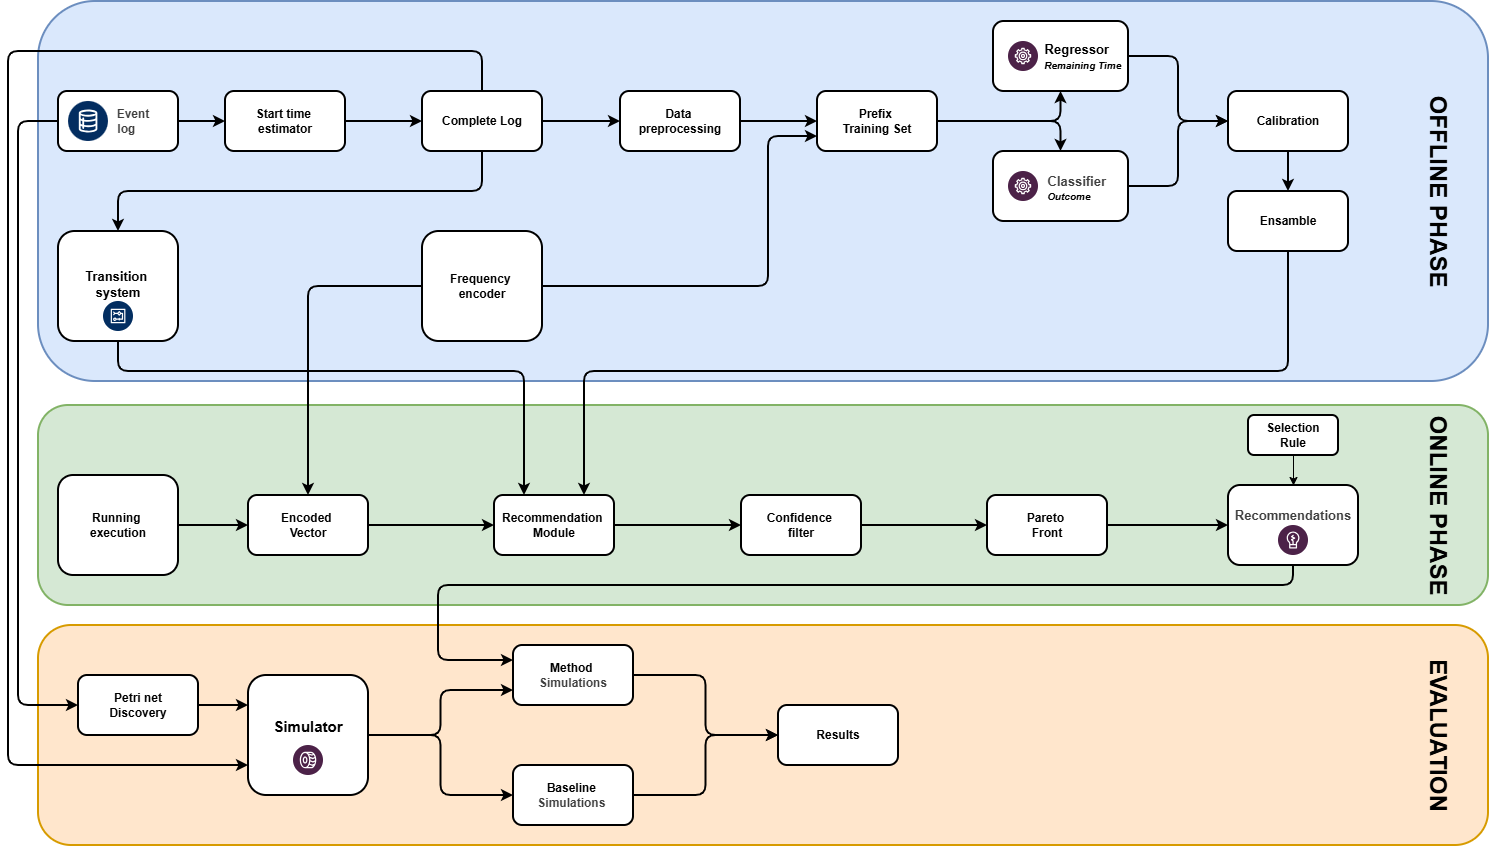

The diagram above was exported from draw.io. Its source (the exported page's mxGraphModel, read from the mxfile embedded in the PNG):
<mxGraphModel dx="2485" dy="2317" grid="1" gridSize="10" guides="1" tooltips="1" connect="1" arrows="1" fold="1" page="1" pageScale="1" pageWidth="850" pageHeight="1100" math="0" shadow="0">
  <root>
    <mxCell id="0" />
    <mxCell id="1" parent="0" />
    <mxCell id="84" parent="1" style="rounded=1;whiteSpace=wrap;html=1;fillColor=#ffe6cc;strokeColor=#d79b00;strokeWidth=2;fontStyle=1" value="" vertex="1">
      <mxGeometry height="220" width="1450" x="20" y="594" as="geometry" />
    </mxCell>
    <mxCell id="83" parent="1" style="rounded=1;whiteSpace=wrap;html=1;fillColor=#d5e8d4;strokeColor=#82b366;strokeWidth=2;fontStyle=1" value="" vertex="1">
      <mxGeometry height="200" width="1450" x="20" y="374" as="geometry" />
    </mxCell>
    <mxCell id="82" parent="1" style="rounded=1;whiteSpace=wrap;html=1;fillColor=#dae8fc;strokeColor=#6c8ebf;strokeWidth=2;fontStyle=1" value="" vertex="1">
      <mxGeometry height="380" width="1450" x="20" y="-30" as="geometry" />
    </mxCell>
    <mxCell id="68" edge="1" parent="1" source="64" style="edgeStyle=orthogonalEdgeStyle;html=1;exitX=1;exitY=0.5;exitDx=0;exitDy=0;entryX=0;entryY=0.75;entryDx=0;entryDy=0;strokeWidth=2;fontStyle=1" target="67" value="">
      <mxGeometry relative="1" as="geometry" />
    </mxCell>
    <mxCell id="70" edge="1" parent="1" source="64" style="edgeStyle=orthogonalEdgeStyle;html=1;exitX=1;exitY=0.5;exitDx=0;exitDy=0;entryX=0;entryY=0.5;entryDx=0;entryDy=0;strokeWidth=2;fontStyle=1" target="69" value="">
      <mxGeometry relative="1" as="geometry">
        <mxPoint x="940" y="754" as="sourcePoint" />
      </mxGeometry>
    </mxCell>
    <mxCell id="64" parent="1" style="rounded=1;whiteSpace=wrap;html=1;flipH=1;flipV=1;direction=east;verticalAlign=top;fontSize=15;fontStyle=1;strokeWidth=2;" value="&lt;div&gt;&lt;font&gt;&lt;br&gt;&lt;/font&gt;&lt;/div&gt;&lt;div&gt;&lt;font&gt;&lt;br&gt;&lt;/font&gt;&lt;/div&gt;&lt;font&gt;Simulator&lt;/font&gt;" vertex="1">
      <mxGeometry height="120" width="120" x="230" y="644" as="geometry" />
    </mxCell>
    <mxCell id="72" edge="1" parent="1" source="67" style="edgeStyle=orthogonalEdgeStyle;html=1;exitX=1;exitY=0.5;exitDx=0;exitDy=0;entryX=0;entryY=0.5;entryDx=0;entryDy=0;strokeWidth=2;fontStyle=1" target="71" value="">
      <mxGeometry relative="1" as="geometry">
        <mxPoint x="560" y="714" as="targetPoint" />
      </mxGeometry>
    </mxCell>
    <mxCell id="67" parent="1" style="rounded=1;whiteSpace=wrap;html=1;flipH=1;flipV=1;direction=east;strokeWidth=2;fontStyle=1" value="&lt;span style=&quot;scrollbar-color: rgb(226, 226, 226) rgb(251, 251, 251); color: rgb(0, 0, 0);&quot;&gt;&lt;span&gt;Method&amp;nbsp;&lt;/span&gt;&lt;/span&gt;&lt;div style=&quot;scrollbar-color: rgb(226, 226, 226) rgb(251, 251, 251); color: rgb(63, 63, 63);&quot;&gt;&lt;span&gt;Simulations&lt;/span&gt;&lt;/div&gt;" vertex="1">
      <mxGeometry height="60" width="120" x="495" y="614" as="geometry" />
    </mxCell>
    <mxCell id="73" edge="1" parent="1" source="69" style="edgeStyle=orthogonalEdgeStyle;html=1;exitX=1;exitY=0.5;exitDx=0;exitDy=0;entryX=0;entryY=0.5;entryDx=0;entryDy=0;strokeWidth=2;fontStyle=1" target="71">
      <mxGeometry relative="1" as="geometry" />
    </mxCell>
    <mxCell id="69" parent="1" style="rounded=1;whiteSpace=wrap;html=1;flipH=1;flipV=1;direction=east;strokeWidth=2;fontStyle=1" value="&lt;span style=&quot;color: rgb(0, 0, 0);&quot;&gt;&lt;span&gt;Baseline&amp;nbsp;&lt;/span&gt;&lt;/span&gt;&lt;div style=&quot;color: rgb(63, 63, 63); scrollbar-color: rgb(226, 226, 226) rgb(251, 251, 251);&quot;&gt;&lt;span&gt;Simulations&amp;nbsp;&lt;/span&gt;&lt;/div&gt;" vertex="1">
      <mxGeometry height="60" width="120" x="495" y="734" as="geometry" />
    </mxCell>
    <mxCell id="71" parent="1" style="rounded=1;whiteSpace=wrap;html=1;flipH=1;flipV=1;direction=east;strokeWidth=2;fontStyle=1" value="Results" vertex="1">
      <mxGeometry height="60" width="120" x="760" y="674" as="geometry" />
    </mxCell>
    <mxCell id="dN91Qenz1D5QnWsDvg8g-93" edge="1" parent="1" source="2" style="edgeStyle=none;html=1;strokeWidth=2;" target="dN91Qenz1D5QnWsDvg8g-92" value="">
      <mxGeometry relative="1" as="geometry" />
    </mxCell>
    <mxCell id="dN91Qenz1D5QnWsDvg8g-102" edge="1" parent="1" source="2" style="edgeStyle=orthogonalEdgeStyle;html=1;exitX=0;exitY=0.5;exitDx=0;exitDy=0;entryX=0;entryY=0.5;entryDx=0;entryDy=0;strokeWidth=2;" target="90">
      <mxGeometry relative="1" as="geometry">
        <Array as="points">
          <mxPoint y="90" />
          <mxPoint y="674" />
        </Array>
      </mxGeometry>
    </mxCell>
    <mxCell id="2" parent="1" style="rounded=1;whiteSpace=wrap;html=1;horizontal=1;verticalAlign=middle;fontStyle=1;strokeWidth=2;" value="&lt;div&gt;&lt;span style=&quot;color: rgb(63, 63, 63); background-color: transparent;&quot;&gt;&amp;nbsp; &amp;nbsp; &amp;nbsp; &amp;nbsp; &amp;nbsp; Event&amp;nbsp;&lt;/span&gt;&lt;/div&gt;&lt;div&gt;&lt;span style=&quot;color: rgb(63, 63, 63); background-color: transparent;&quot;&gt;&amp;nbsp; &amp;nbsp; &amp;nbsp; log&amp;nbsp;&lt;/span&gt;&lt;span style=&quot;color: rgb(63, 63, 63); background-color: transparent; white-space: nowrap; font-family: monospace; font-size: 0px; text-align: start;&quot;&gt;%3CmxGraphModel%3E%3Croot%3E%3CmxCell%20id%3D%220%22%2F%3E%3CmxCell%20id%3D%221%22%20parent%3D%220%22%2F%3E%3CmxCell%20id%3D%222%22%20value%3D%22%22%20style%3D%22verticalLabelPosition%3Dbottom%3Baspect%3Dfixed%3Bhtml%3D1%3Bshape%3Dmxgraph.salesforce.data2%3B%22%20vertex%3D%221%22%20parent%3D%221%22%3E%3CmxGeometry%20x%3D%2280%22%20y%3D%2270%22%20width%3D%2240%22%20height%3D%2240%22%20as%3D%22geometry%22%2F%3E%3C%2FmxCell%3E%3C%2Froot%3E%3C%2FmxGraphModel%3E&lt;/span&gt;&lt;/div&gt;" vertex="1">
      <mxGeometry height="60" width="120" x="40" y="60" as="geometry" />
    </mxCell>
    <mxCell id="3" parent="1" style="rounded=1;whiteSpace=wrap;html=1;strokeWidth=2;verticalAlign=top;fontStyle=1" value="&lt;div&gt;&lt;span&gt;&lt;font style=&quot;font-size: 13px;&quot;&gt;&lt;br&gt;&lt;/font&gt;&lt;/span&gt;&lt;/div&gt;&lt;span&gt;&lt;font style=&quot;font-size: 13px;&quot;&gt;&lt;div&gt;&lt;span&gt;&lt;font style=&quot;font-size: 13px;&quot;&gt;&lt;br&gt;&lt;/font&gt;&lt;/span&gt;&lt;/div&gt;Transition&amp;nbsp;&lt;/font&gt;&lt;/span&gt;&lt;div&gt;&lt;span&gt;&lt;font style=&quot;font-size: 13px;&quot;&gt;system&lt;/font&gt;&lt;/span&gt;&lt;/div&gt;" vertex="1">
      <mxGeometry height="110" width="120" x="40" y="200" as="geometry" />
    </mxCell>
    <mxCell id="16" edge="1" parent="1" source="13" style="edgeStyle=orthogonalEdgeStyle;html=1;entryX=0;entryY=0.75;entryDx=0;entryDy=0;strokeWidth=2;fontStyle=1" target="15" value="">
      <mxGeometry relative="1" x="0.1057" as="geometry">
        <Array as="points">
          <mxPoint x="750" y="255" />
          <mxPoint x="750" y="105" />
        </Array>
      </mxGeometry>
    </mxCell>
    <mxCell id="dN91Qenz1D5QnWsDvg8g-103" edge="1" parent="1" source="13" style="edgeStyle=orthogonalEdgeStyle;html=1;entryX=0.5;entryY=0;entryDx=0;entryDy=0;strokeWidth=2;" target="27" value="">
      <mxGeometry relative="1" as="geometry" />
    </mxCell>
    <mxCell id="13" parent="1" style="rounded=1;whiteSpace=wrap;html=1;strokeWidth=2;fontStyle=1" value="Frequency&amp;nbsp;&lt;div&gt;encoder&lt;/div&gt;" vertex="1">
      <mxGeometry height="110" width="120" x="404" y="200" as="geometry" />
    </mxCell>
    <mxCell id="20" edge="1" parent="1" source="15" style="edgeStyle=none;html=1;exitX=1;exitY=0.5;exitDx=0;exitDy=0;entryX=0.5;entryY=0;entryDx=0;entryDy=0;strokeWidth=2;fontStyle=1" target="19" value="">
      <mxGeometry relative="1" x="0.0517" as="geometry">
        <Array as="points">
          <mxPoint x="1042.5" y="90" />
        </Array>
      </mxGeometry>
    </mxCell>
    <mxCell id="23" edge="1" parent="1" source="15" style="edgeStyle=none;html=1;exitX=1;exitY=0.5;exitDx=0;exitDy=0;entryX=0.5;entryY=1;entryDx=0;entryDy=0;strokeWidth=2;fontStyle=1" target="22" value="">
      <mxGeometry relative="1" x="0.5762" as="geometry">
        <Array as="points">
          <mxPoint x="940" y="90" />
          <mxPoint x="1042.5" y="90" />
        </Array>
        <mxPoint x="917.3333333333335" y="250" as="targetPoint" />
      </mxGeometry>
    </mxCell>
    <mxCell id="15" parent="1" style="rounded=1;whiteSpace=wrap;html=1;strokeWidth=2;fontStyle=1" value="Prefix&amp;nbsp;&lt;div&gt;Training Set&lt;/div&gt;" vertex="1">
      <mxGeometry height="60" width="120" x="799" y="60" as="geometry" />
    </mxCell>
    <mxCell id="dN91Qenz1D5QnWsDvg8g-106" edge="1" parent="1" source="19" style="edgeStyle=orthogonalEdgeStyle;html=1;exitX=1;exitY=0.5;exitDx=0;exitDy=0;strokeWidth=2;entryX=0;entryY=0.5;entryDx=0;entryDy=0;" target="dN91Qenz1D5QnWsDvg8g-107">
      <mxGeometry relative="1" x="0.0037" as="geometry">
        <mxPoint x="1190" y="90" as="targetPoint" />
      </mxGeometry>
    </mxCell>
    <mxCell id="19" parent="1" style="whiteSpace=wrap;html=1;rounded=1;verticalAlign=top;strokeWidth=2;fontStyle=1" value="&lt;div&gt;&lt;font style=&quot;background-color: transparent; color: rgb(63, 63, 63); font-size: 13px;&quot;&gt;&lt;br&gt;&lt;/font&gt;&lt;/div&gt;&lt;div&gt;&lt;font style=&quot;background-color: transparent; color: rgb(63, 63, 63); font-size: 13px;&quot;&gt;&amp;nbsp; &amp;nbsp; &amp;nbsp; &amp;nbsp; &amp;nbsp; Classifier&amp;nbsp;&lt;/font&gt;&lt;/div&gt;&lt;div&gt;&lt;i&gt;&lt;font style=&quot;font-size: 10px;&quot;&gt;&amp;nbsp; &amp;nbsp; &amp;nbsp; Outcome&lt;/font&gt;&lt;/i&gt;&lt;/div&gt;" vertex="1">
      <mxGeometry height="70" width="135" x="975" y="120" as="geometry" />
    </mxCell>
    <mxCell id="dN91Qenz1D5QnWsDvg8g-105" edge="1" parent="1" source="22" style="edgeStyle=orthogonalEdgeStyle;html=1;exitX=1;exitY=0.5;exitDx=0;exitDy=0;strokeWidth=2;entryX=0;entryY=0.5;entryDx=0;entryDy=0;" target="dN91Qenz1D5QnWsDvg8g-107">
      <mxGeometry relative="1" x="-0.0016" as="geometry">
        <mxPoint x="1190" y="90" as="targetPoint" />
      </mxGeometry>
    </mxCell>
    <mxCell id="22" parent="1" style="rounded=1;whiteSpace=wrap;html=1;verticalAlign=top;strokeWidth=2;fontStyle=1" value="&lt;div&gt;&lt;br&gt;&lt;/div&gt;&lt;font style=&quot;font-size: 13px;&quot;&gt;&lt;span&gt;&amp;nbsp; &amp;nbsp; &amp;nbsp; &amp;nbsp; &amp;nbsp; Regressor&amp;nbsp;&lt;/span&gt;&lt;/font&gt;&lt;div&gt;&lt;i&gt;&lt;font style=&quot;font-size: 10px;&quot;&gt;&amp;nbsp; &amp;nbsp; &amp;nbsp; &amp;nbsp; &amp;nbsp; &amp;nbsp; &amp;nbsp; &amp;nbsp; Remaining Time&lt;/font&gt;&lt;/i&gt;&lt;/div&gt;" vertex="1">
      <mxGeometry height="70" width="135" x="975" y="-10" as="geometry" />
    </mxCell>
    <mxCell id="26" edge="1" parent="1" source="24" style="edgeStyle=none;html=1;strokeWidth=2;fontStyle=1" value="">
      <mxGeometry relative="1" as="geometry">
        <mxPoint x="230" y="494" as="targetPoint" />
      </mxGeometry>
    </mxCell>
    <mxCell id="24" parent="1" style="rounded=1;whiteSpace=wrap;html=1;strokeWidth=2;fontStyle=1" value="Running&amp;nbsp;&lt;div&gt;execution&lt;/div&gt;" vertex="1">
      <mxGeometry height="100" width="120" x="40" y="444" as="geometry" />
    </mxCell>
    <mxCell id="31" edge="1" parent="1" source="27" style="edgeStyle=none;html=1;strokeWidth=2;fontStyle=1" target="30" value="">
      <mxGeometry relative="1" as="geometry" />
    </mxCell>
    <mxCell id="27" parent="1" style="rounded=1;whiteSpace=wrap;html=1;strokeWidth=2;fontStyle=1" value="Encoded&amp;nbsp;&lt;div&gt;Vector&lt;/div&gt;" vertex="1">
      <mxGeometry height="60" width="120" x="230" y="464" as="geometry" />
    </mxCell>
    <mxCell id="dN91Qenz1D5QnWsDvg8g-113" edge="1" parent="1" source="30" style="edgeStyle=none;html=1;strokeWidth=2;" target="dN91Qenz1D5QnWsDvg8g-112" value="">
      <mxGeometry relative="1" as="geometry">
        <Array as="points">
          <mxPoint x="540" y="494" />
        </Array>
      </mxGeometry>
    </mxCell>
    <mxCell id="30" parent="1" style="rounded=1;whiteSpace=wrap;html=1;strokeWidth=2;fontStyle=1" value="&lt;span&gt;Recommendation&amp;nbsp;&lt;/span&gt;&lt;div&gt;&lt;span&gt;Module&lt;/span&gt;&lt;/div&gt;" vertex="1">
      <mxGeometry height="60" width="120" x="476" y="464" as="geometry" />
    </mxCell>
    <mxCell id="45" edge="1" parent="1" source="32" style="edgeStyle=orthogonalEdgeStyle;html=1;strokeWidth=2;fontStyle=1;entryX=0;entryY=0.5;entryDx=0;entryDy=0;" target="44" value="">
      <mxGeometry relative="1" as="geometry">
        <mxPoint x="999" y="514" as="targetPoint" />
      </mxGeometry>
    </mxCell>
    <mxCell id="32" parent="1" style="rounded=1;whiteSpace=wrap;html=1;strokeWidth=2;fontStyle=1" value="Pareto&amp;nbsp;&lt;div&gt;Front&lt;/div&gt;" vertex="1">
      <mxGeometry height="60" width="120" x="969" y="464" as="geometry" />
    </mxCell>
    <mxCell id="40" edge="1" parent="1" source="3" style="endArrow=classic;html=1;entryX=0.25;entryY=0;entryDx=0;entryDy=0;exitX=0.5;exitY=1;exitDx=0;exitDy=0;strokeWidth=2;fontStyle=1" target="30" value="">
      <mxGeometry height="50" relative="1" width="50" x="0.7479" as="geometry">
        <Array as="points">
          <mxPoint x="100" y="340" />
          <mxPoint x="260" y="340" />
          <mxPoint x="506" y="340" />
        </Array>
        <mxPoint x="110" y="400" as="sourcePoint" />
        <mxPoint x="730" y="350" as="targetPoint" />
      </mxGeometry>
    </mxCell>
    <mxCell id="65" edge="1" parent="1" source="44" style="edgeStyle=orthogonalEdgeStyle;html=1;entryX=0;entryY=0.25;entryDx=0;entryDy=0;exitX=0.5;exitY=1;exitDx=0;exitDy=0;strokeWidth=2;fontStyle=1" target="67" value="">
      <mxGeometry relative="1" x="0.001" as="geometry">
        <Array as="points">
          <mxPoint x="1275" y="554" />
          <mxPoint x="420" y="554" />
          <mxPoint x="420" y="629" />
        </Array>
        <mxPoint x="300" y="804" as="targetPoint" />
      </mxGeometry>
    </mxCell>
    <mxCell id="44" parent="1" style="rounded=1;whiteSpace=wrap;html=1;fontStyle=1;verticalAlign=top;fontSize=13;strokeWidth=2;" value="&lt;div&gt;&lt;br&gt;&lt;/div&gt;&lt;div&gt;&lt;span style=&quot;background-color: transparent; color: rgb(63, 63, 63);&quot;&gt;Recommendations&lt;/span&gt;&lt;/div&gt;" vertex="1">
      <mxGeometry height="80" width="130" x="1210" y="454" as="geometry" />
    </mxCell>
    <mxCell id="dN91Qenz1D5QnWsDvg8g-115" edge="1" parent="1" source="48" style="edgeStyle=none;html=1;exitX=0.5;exitY=1;exitDx=0;exitDy=0;entryX=0.5;entryY=0;entryDx=0;entryDy=0;" target="44">
      <mxGeometry relative="1" as="geometry" />
    </mxCell>
    <mxCell id="48" parent="1" style="rounded=1;whiteSpace=wrap;html=1;strokeWidth=2;fontStyle=1" value="Selection&lt;div&gt;Rule&lt;/div&gt;" vertex="1">
      <mxGeometry height="40" width="90" x="1230" y="384" as="geometry" />
    </mxCell>
    <mxCell id="52" parent="1" style="text;strokeColor=none;fillColor=none;html=1;fontSize=24;fontStyle=1;verticalAlign=middle;align=center;rotation=90;strokeWidth=2;" value="OFFLINE PHASE" vertex="1">
      <mxGeometry height="40" width="100" x="1370" y="140" as="geometry" />
    </mxCell>
    <mxCell id="53" parent="1" style="text;strokeColor=none;fillColor=none;html=1;fontSize=24;fontStyle=1;verticalAlign=middle;align=center;rotation=90;strokeWidth=2;" value="ONLINE PHASE" vertex="1">
      <mxGeometry height="40" width="100" x="1370" y="454" as="geometry" />
    </mxCell>
    <mxCell id="dN91Qenz1D5QnWsDvg8g-101" edge="1" parent="1" source="54" style="edgeStyle=orthogonalEdgeStyle;html=1;exitX=1;exitY=0.5;exitDx=0;exitDy=0;entryX=0;entryY=0.5;entryDx=0;entryDy=0;strokeWidth=2;" target="15">
      <mxGeometry relative="1" x="0.0001" as="geometry" />
    </mxCell>
    <mxCell id="54" parent="1" style="rounded=1;whiteSpace=wrap;html=1;strokeWidth=2;fontStyle=1" value="Data&amp;nbsp;&lt;div&gt;preprocessing&lt;/div&gt;" vertex="1">
      <mxGeometry height="60" width="120" x="602" y="60" as="geometry" />
    </mxCell>
    <mxCell id="75" parent="1" style="text;strokeColor=none;fillColor=none;html=1;fontSize=24;fontStyle=1;verticalAlign=middle;align=center;rotation=90;strokeWidth=2;" value="EVALUATION" vertex="1">
      <mxGeometry height="40" width="100" x="1370" y="684" as="geometry" />
    </mxCell>
    <mxCell id="81" parent="1" style="verticalLabelPosition=bottom;aspect=fixed;html=1;shape=mxgraph.salesforce.data2;verticalAlign=middle;strokeWidth=2;fontStyle=1" value="" vertex="1">
      <mxGeometry height="40" width="40" x="50" y="70" as="geometry" />
    </mxCell>
    <mxCell id="85" parent="1" style="verticalLabelPosition=bottom;aspect=fixed;html=1;shape=mxgraph.salesforce.manufacturing2;strokeWidth=2;fontStyle=1" value="" vertex="1">
      <mxGeometry height="30" width="30" x="990" y="10" as="geometry" />
    </mxCell>
    <mxCell id="86" parent="1" style="verticalLabelPosition=bottom;aspect=fixed;html=1;shape=mxgraph.salesforce.manufacturing2;strokeWidth=2;fontStyle=1" value="" vertex="1">
      <mxGeometry height="30" width="30" x="990" y="140" as="geometry" />
    </mxCell>
    <mxCell id="87" parent="1" style="verticalLabelPosition=bottom;aspect=fixed;html=1;shape=mxgraph.salesforce.automotive2;strokeWidth=2;fontStyle=1" value="" vertex="1">
      <mxGeometry height="30" width="30" x="275" y="714" as="geometry" />
    </mxCell>
    <mxCell id="88" parent="1" style="verticalLabelPosition=bottom;aspect=fixed;html=1;shape=mxgraph.salesforce.energy2;strokeWidth=2;fontStyle=1" value="" vertex="1">
      <mxGeometry height="30" width="30" x="1260" y="494" as="geometry" />
    </mxCell>
    <mxCell id="89" parent="1" style="verticalLabelPosition=bottom;aspect=fixed;html=1;shape=mxgraph.salesforce.workflow2;strokeWidth=2;fontStyle=1" value="" vertex="1">
      <mxGeometry height="30" width="30" x="85" y="270" as="geometry" />
    </mxCell>
    <mxCell id="91" edge="1" parent="1" source="90" style="html=1;exitX=1;exitY=0.5;exitDx=0;exitDy=0;entryX=0;entryY=0.25;entryDx=0;entryDy=0;edgeStyle=orthogonalEdgeStyle;strokeWidth=2;" target="64">
      <mxGeometry relative="1" as="geometry" />
    </mxCell>
    <mxCell id="90" parent="1" style="rounded=1;whiteSpace=wrap;html=1;strokeWidth=2;fontStyle=1" value="Petri net&lt;div&gt;Discovery&lt;/div&gt;" vertex="1">
      <mxGeometry height="60" width="120" x="60" y="644" as="geometry" />
    </mxCell>
    <mxCell id="92" edge="1" parent="1" source="dN91Qenz1D5QnWsDvg8g-97" style="endArrow=classic;html=1;entryX=0;entryY=0.75;entryDx=0;entryDy=0;strokeWidth=2;fontStyle=1;exitX=0.5;exitY=0;exitDx=0;exitDy=0;" target="64" value="">
      <mxGeometry height="50" relative="1" width="50" x="0.1975" as="geometry">
        <Array as="points">
          <mxPoint x="464" y="20" />
          <mxPoint x="100" y="20" />
          <mxPoint x="-10" y="20" />
          <mxPoint x="-10" y="734" />
        </Array>
        <mxPoint x="100" y="60" as="sourcePoint" />
        <mxPoint x="70" y="680" as="targetPoint" />
      </mxGeometry>
    </mxCell>
    <mxCell id="dN91Qenz1D5QnWsDvg8g-98" edge="1" parent="1" source="dN91Qenz1D5QnWsDvg8g-92" style="edgeStyle=none;html=1;strokeWidth=2;" target="dN91Qenz1D5QnWsDvg8g-97" value="">
      <mxGeometry relative="1" as="geometry" />
    </mxCell>
    <mxCell id="dN91Qenz1D5QnWsDvg8g-92" parent="1" style="whiteSpace=wrap;html=1;rounded=1;horizontal=1;fontStyle=1;strokeWidth=2;" value="Start time&amp;nbsp;&lt;div&gt;estimator&lt;/div&gt;" vertex="1">
      <mxGeometry height="60" width="120" x="207" y="60" as="geometry" />
    </mxCell>
    <mxCell id="dN91Qenz1D5QnWsDvg8g-99" edge="1" parent="1" source="dN91Qenz1D5QnWsDvg8g-97" style="edgeStyle=none;html=1;exitX=1;exitY=0.5;exitDx=0;exitDy=0;strokeWidth=2;" target="54">
      <mxGeometry relative="1" as="geometry" />
    </mxCell>
    <mxCell id="dN91Qenz1D5QnWsDvg8g-100" edge="1" parent="1" source="dN91Qenz1D5QnWsDvg8g-97" style="edgeStyle=orthogonalEdgeStyle;html=1;exitX=0.5;exitY=1;exitDx=0;exitDy=0;strokeWidth=2;" target="3">
      <mxGeometry relative="1" as="geometry" />
    </mxCell>
    <mxCell id="dN91Qenz1D5QnWsDvg8g-97" parent="1" style="whiteSpace=wrap;html=1;rounded=1;horizontal=1;fontStyle=1;strokeWidth=2;" value="Complete Log" vertex="1">
      <mxGeometry height="60" width="120" x="404" y="60" as="geometry" />
    </mxCell>
    <mxCell id="dN91Qenz1D5QnWsDvg8g-109" edge="1" parent="1" source="dN91Qenz1D5QnWsDvg8g-110" style="html=1;exitX=0.5;exitY=1;exitDx=0;exitDy=0;entryX=0.75;entryY=0;entryDx=0;entryDy=0;edgeStyle=orthogonalEdgeStyle;strokeWidth=2;" target="30">
      <mxGeometry relative="1" x="-0.019" as="geometry">
        <Array as="points">
          <mxPoint x="1270" y="340" />
          <mxPoint x="566" y="340" />
        </Array>
      </mxGeometry>
    </mxCell>
    <mxCell id="dN91Qenz1D5QnWsDvg8g-111" edge="1" parent="1" source="dN91Qenz1D5QnWsDvg8g-107" style="edgeStyle=none;html=1;strokeWidth=2;" target="dN91Qenz1D5QnWsDvg8g-110" value="">
      <mxGeometry relative="1" as="geometry" />
    </mxCell>
    <mxCell id="dN91Qenz1D5QnWsDvg8g-107" parent="1" style="rounded=1;whiteSpace=wrap;html=1;roundedPerimeter=1;fontStyle=1;strokeWidth=2;" value="Calibration" vertex="1">
      <mxGeometry height="60" width="120" x="1210" y="60" as="geometry" />
    </mxCell>
    <mxCell id="dN91Qenz1D5QnWsDvg8g-110" parent="1" style="rounded=1;whiteSpace=wrap;html=1;roundedPerimeter=1;fontStyle=1;strokeWidth=2;" value="Ensamble" vertex="1">
      <mxGeometry height="60" width="120" x="1210" y="160" as="geometry" />
    </mxCell>
    <mxCell id="dN91Qenz1D5QnWsDvg8g-114" edge="1" parent="1" source="dN91Qenz1D5QnWsDvg8g-112" style="edgeStyle=none;html=1;exitX=1;exitY=0.5;exitDx=0;exitDy=0;entryX=0;entryY=0.5;entryDx=0;entryDy=0;strokeWidth=2;" target="32">
      <mxGeometry relative="1" as="geometry" />
    </mxCell>
    <mxCell id="dN91Qenz1D5QnWsDvg8g-112" parent="1" style="whiteSpace=wrap;html=1;rounded=1;strokeWidth=2;fontStyle=1;" value="Confidence&amp;nbsp;&lt;div&gt;filter&lt;/div&gt;" vertex="1">
      <mxGeometry height="60" width="120" x="723" y="464" as="geometry" />
    </mxCell>
  </root>
</mxGraphModel>